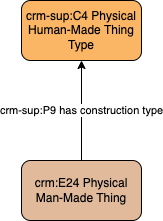

The diagram above was exported from draw.io. Its source (the exported page's mxGraphModel, read from the mxfile embedded in the PNG):
<mxGraphModel dx="1044" dy="540" grid="1" gridSize="10" guides="1" tooltips="1" connect="1" arrows="1" fold="1" page="1" pageScale="1" pageWidth="1169" pageHeight="827" math="0" shadow="0">
  <root>
    <mxCell id="0" />
    <mxCell id="1" parent="0" />
    <mxCell id="pX2vL63_y_NMldNdzf_J-1" value="crm-sup:C4 Physical Human-Made Thing Type" style="rounded=1;whiteSpace=wrap;html=1;fillColor=#fab565" vertex="1" parent="1">
      <mxGeometry x="410" y="210" width="120" height="60" as="geometry" />
    </mxCell>
    <mxCell id="8wSbvzoinIMPcTSz_-X6-2" value="crm-sup:P9 has construction type" style="edgeStyle=orthogonalEdgeStyle;rounded=0;orthogonalLoop=1;jettySize=auto;html=1;" edge="1" parent="1" source="8wSbvzoinIMPcTSz_-X6-1" target="pX2vL63_y_NMldNdzf_J-1">
      <mxGeometry relative="1" as="geometry">
        <mxPoint as="offset" />
      </mxGeometry>
    </mxCell>
    <mxCell id="8wSbvzoinIMPcTSz_-X6-1" value="crm:E24 Physical Man-Made Thing" style="rounded=1;whiteSpace=wrap;html=1;fillColor=#e1ba9c" vertex="1" parent="1">
      <mxGeometry x="410" y="370" width="120" height="60" as="geometry" />
    </mxCell>
  </root>
</mxGraphModel>